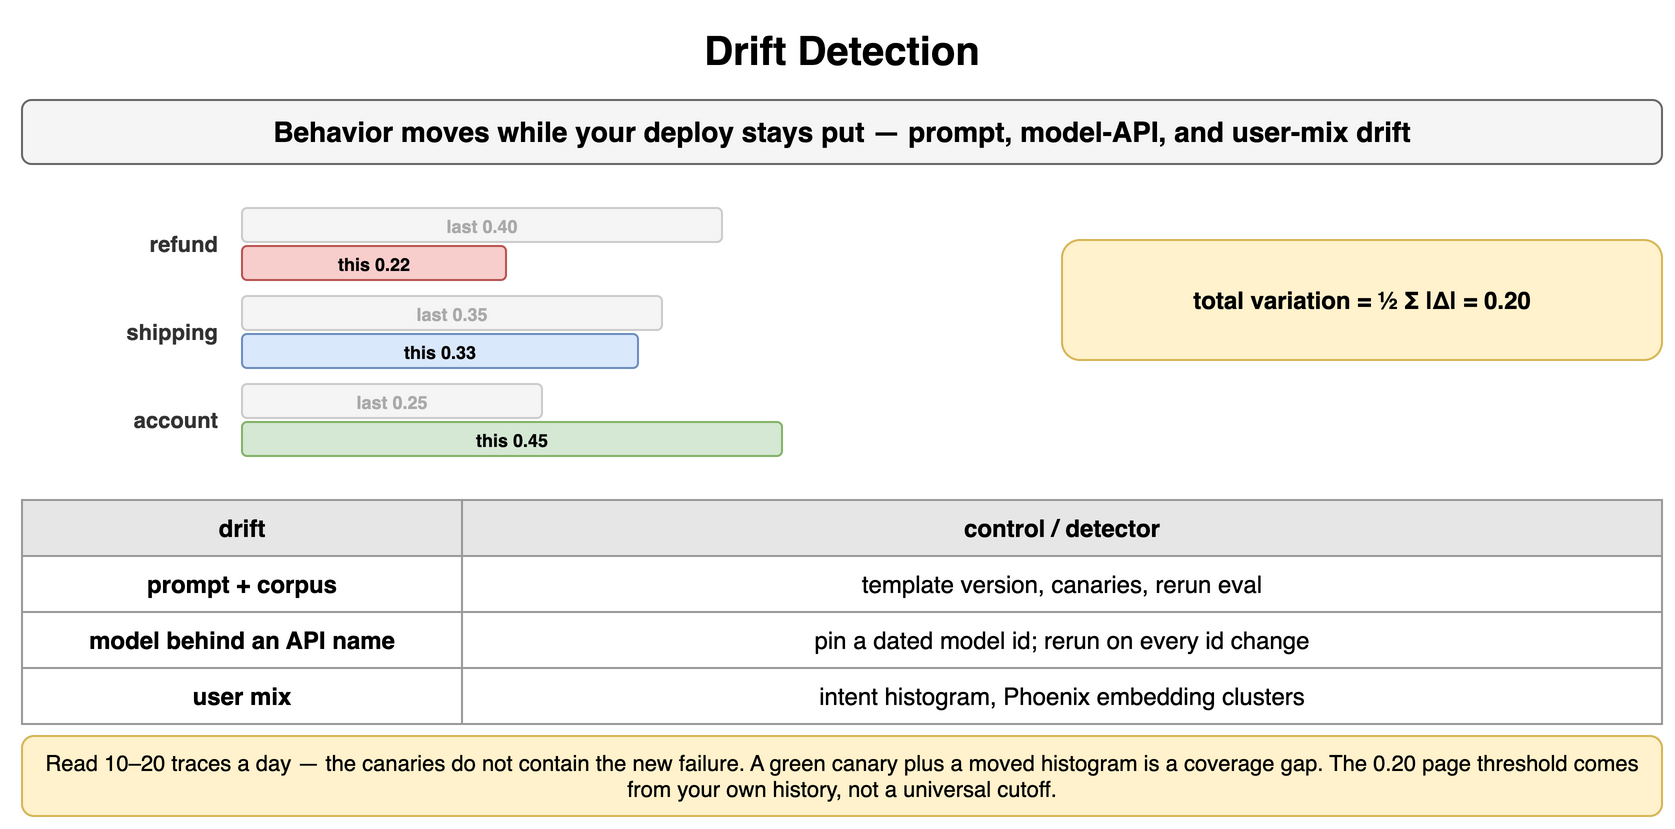

The diagram above was exported from draw.io. Its source (the exported page's mxGraphModel, read from the mxfile embedded in the PNG):
<mxGraphModel dx="900" dy="422" grid="1" gridSize="10" guides="1" tooltips="1" connect="1" arrows="1" fold="1" page="1" pageScale="1" pageWidth="900" pageHeight="422" math="0" shadow="0">
  <root>
    <mxCell id="0" />
    <mxCell id="1" parent="0" />
    <mxCell id="p171" value="Drift Detection" style="text;html=1;align=center;verticalAlign=middle;whiteSpace=wrap;fontSize=20;fontStyle=1;" vertex="1" parent="1">
      <mxGeometry x="40" y="10" width="820" height="30" as="geometry" />
    </mxCell>
    <mxCell id="p172" value="Behavior moves while your deploy stays put — prompt, model-API, and user-mix drift" style="rounded=1;whiteSpace=wrap;html=1;fillColor=#f5f5f5;strokeColor=#666666;fontStyle=1;fontSize=14;" vertex="1" parent="1">
      <mxGeometry x="40" y="50" width="820" height="32" as="geometry" />
    </mxCell>
    <mxCell id="p173" value="refund" style="text;html=1;whiteSpace=wrap;fontSize=11;align=right;verticalAlign=middle;fontSize=11;fontColor=#333333;fontStyle=1;" vertex="1" parent="1">
      <mxGeometry x="40" y="104" width="100" height="36" as="geometry" />
    </mxCell>
    <mxCell id="p174" value="last 0.40" style="rounded=1;whiteSpace=wrap;html=1;fillColor=#f5f5f5;strokeColor=#cccccc;fontSize=9;align=center;fontStyle=1;fontColor=#aaaaaa;" vertex="1" parent="1">
      <mxGeometry x="150" y="104" width="240.0" height="17" as="geometry" />
    </mxCell>
    <mxCell id="p175" value="this 0.22" style="rounded=1;whiteSpace=wrap;html=1;fillColor=#f8cecc;strokeColor=#b85450;fontSize=9;align=center;fontStyle=1;" vertex="1" parent="1">
      <mxGeometry x="150" y="123" width="132.0" height="17" as="geometry" />
    </mxCell>
    <mxCell id="p176" value="shipping" style="text;html=1;whiteSpace=wrap;fontSize=11;align=right;verticalAlign=middle;fontSize=11;fontColor=#333333;fontStyle=1;" vertex="1" parent="1">
      <mxGeometry x="40" y="148" width="100" height="36" as="geometry" />
    </mxCell>
    <mxCell id="p177" value="last 0.35" style="rounded=1;whiteSpace=wrap;html=1;fillColor=#f5f5f5;strokeColor=#cccccc;fontSize=9;align=center;fontStyle=1;fontColor=#aaaaaa;" vertex="1" parent="1">
      <mxGeometry x="150" y="148" width="210.0" height="17" as="geometry" />
    </mxCell>
    <mxCell id="p178" value="this 0.33" style="rounded=1;whiteSpace=wrap;html=1;fillColor=#dae8fc;strokeColor=#6c8ebf;fontSize=9;align=center;fontStyle=1;" vertex="1" parent="1">
      <mxGeometry x="150" y="167" width="198.0" height="17" as="geometry" />
    </mxCell>
    <mxCell id="p179" value="account" style="text;html=1;whiteSpace=wrap;fontSize=11;align=right;verticalAlign=middle;fontSize=11;fontColor=#333333;fontStyle=1;" vertex="1" parent="1">
      <mxGeometry x="40" y="192" width="100" height="36" as="geometry" />
    </mxCell>
    <mxCell id="p1710" value="last 0.25" style="rounded=1;whiteSpace=wrap;html=1;fillColor=#f5f5f5;strokeColor=#cccccc;fontSize=9;align=center;fontStyle=1;fontColor=#aaaaaa;" vertex="1" parent="1">
      <mxGeometry x="150" y="192" width="150.0" height="17" as="geometry" />
    </mxCell>
    <mxCell id="p1711" value="this 0.45" style="rounded=1;whiteSpace=wrap;html=1;fillColor=#d5e8d4;strokeColor=#82b366;fontSize=9;align=center;fontStyle=1;" vertex="1" parent="1">
      <mxGeometry x="150" y="211" width="270.0" height="17" as="geometry" />
    </mxCell>
    <mxCell id="p1712" value="total variation = ½ Σ |Δ| = 0.20" style="rounded=1;whiteSpace=wrap;html=1;fillColor=#fff2cc;strokeColor=#d6b656;fontSize=12;align=center;fontStyle=1;" vertex="1" parent="1">
      <mxGeometry x="560" y="120" width="300" height="60" as="geometry" />
    </mxCell>
    <mxCell id="p1713" value="drift" style="whiteSpace=wrap;html=1;fillColor=#e6e6e6;strokeColor=#999999;fontStyle=1;fontSize=12;" vertex="1" parent="1">
      <mxGeometry x="40" y="250" width="220" height="28" as="geometry" />
    </mxCell>
    <mxCell id="p1714" value="control / detector" style="whiteSpace=wrap;html=1;fillColor=#e6e6e6;strokeColor=#999999;fontStyle=1;fontSize=12;" vertex="1" parent="1">
      <mxGeometry x="260" y="250" width="600" height="28" as="geometry" />
    </mxCell>
    <mxCell id="p1715" value="prompt + corpus" style="whiteSpace=wrap;html=1;strokeColor=#999999;fontSize=12;fillColor=#ffffff;fontStyle=1;" vertex="1" parent="1">
      <mxGeometry x="40" y="278" width="220" height="28" as="geometry" />
    </mxCell>
    <mxCell id="p1716" value="template version, canaries, rerun eval" style="whiteSpace=wrap;html=1;strokeColor=#999999;fontSize=12;fillColor=#ffffff;" vertex="1" parent="1">
      <mxGeometry x="260" y="278" width="600" height="28" as="geometry" />
    </mxCell>
    <mxCell id="p1717" value="model behind an API name" style="whiteSpace=wrap;html=1;strokeColor=#999999;fontSize=12;fillColor=#ffffff;fontStyle=1;" vertex="1" parent="1">
      <mxGeometry x="40" y="306" width="220" height="28" as="geometry" />
    </mxCell>
    <mxCell id="p1718" value="pin a dated model id; rerun on every id change" style="whiteSpace=wrap;html=1;strokeColor=#999999;fontSize=12;fillColor=#ffffff;" vertex="1" parent="1">
      <mxGeometry x="260" y="306" width="600" height="28" as="geometry" />
    </mxCell>
    <mxCell id="p1719" value="user mix" style="whiteSpace=wrap;html=1;strokeColor=#999999;fontSize=12;fillColor=#ffffff;fontStyle=1;" vertex="1" parent="1">
      <mxGeometry x="40" y="334" width="220" height="28" as="geometry" />
    </mxCell>
    <mxCell id="p1720" value="intent histogram, Phoenix embedding clusters" style="whiteSpace=wrap;html=1;strokeColor=#999999;fontSize=12;fillColor=#ffffff;" vertex="1" parent="1">
      <mxGeometry x="260" y="334" width="600" height="28" as="geometry" />
    </mxCell>
    <mxCell id="p1721" value="Read 10–20 traces a day — the canaries do not contain the new failure. A green canary plus a moved histogram is a coverage gap. The 0.20 page threshold comes from your own history, not a universal cutoff." style="rounded=1;whiteSpace=wrap;html=1;fillColor=#fff2cc;strokeColor=#d6b656;fontSize=11;align=center;" vertex="1" parent="1">
      <mxGeometry x="40" y="368" width="820" height="40" as="geometry" />
    </mxCell>
  </root>
</mxGraphModel>